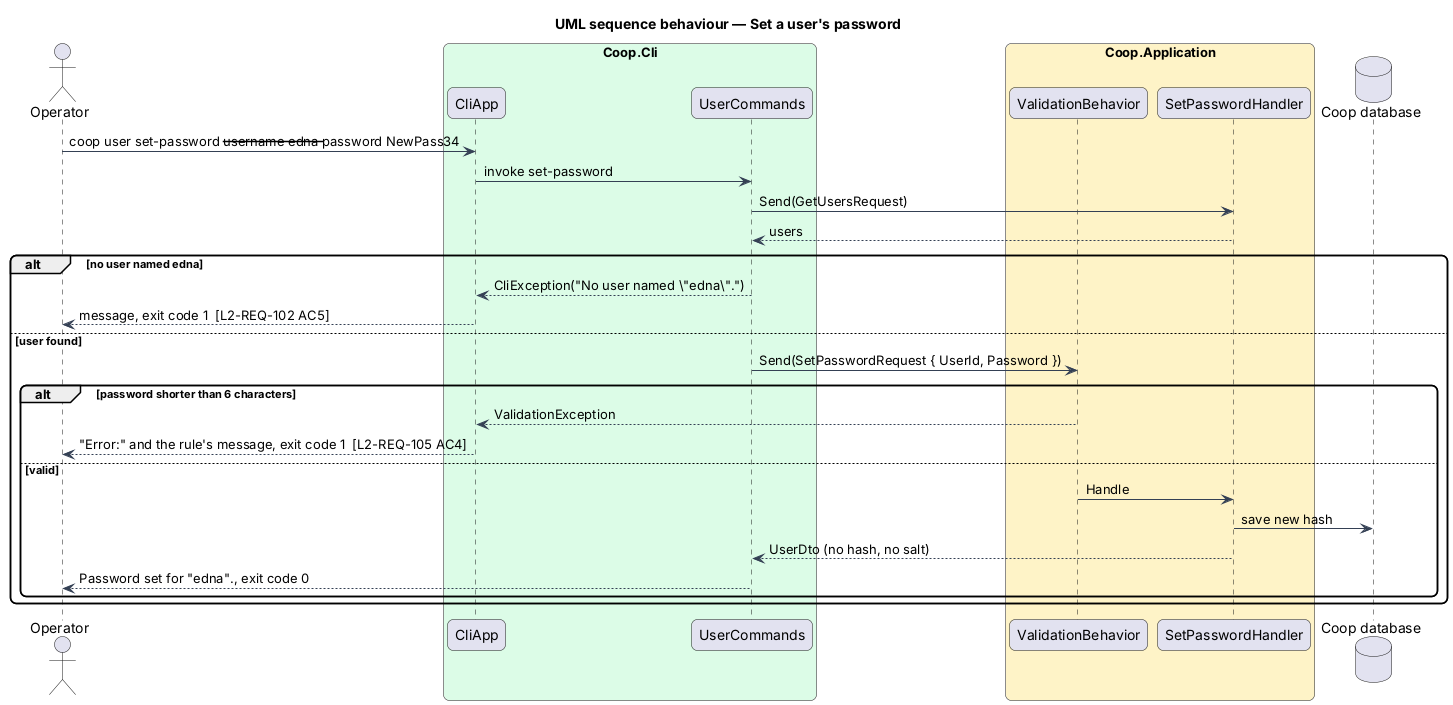

The diagram above was rendered by PlantUML. Its source (embedded in the PNG):
@startuml
title UML sequence behaviour — Set a user's password
skinparam backgroundColor #FFFFFF
skinparam shadowing false
skinparam roundcorner 12
skinparam defaultFontName Arial
skinparam ArrowColor #344054
actor "Operator" as operator
box "Coop.Cli" #DCFCE7
  participant "CliApp" as app
  participant "UserCommands" as users
end box
box "Coop.Application" #FEF3C7
  participant "ValidationBehavior" as validation
  participant "SetPasswordHandler" as handler
end box
database "Coop database" as db
operator -> app : coop user set-password --username edna --password NewPass34
app -> users : invoke set-password
users -> handler : Send(GetUsersRequest)
handler --> users : users
alt no user named edna
  users --> app : CliException("No user named \"edna\".")
  app --> operator : message, exit code 1  [L2-REQ-102 AC5]
else user found
  users -> validation : Send(SetPasswordRequest { UserId, Password })
  alt password shorter than 6 characters
    validation --> app : ValidationException
    app --> operator : "Error:" and the rule's message, exit code 1  [L2-REQ-105 AC4]
  else valid
    validation -> handler : Handle
    handler -> db : save new hash
    handler --> users : UserDto (no hash, no salt)
    users --> operator : Password set for "edna"., exit code 0
  end
end
@enduml